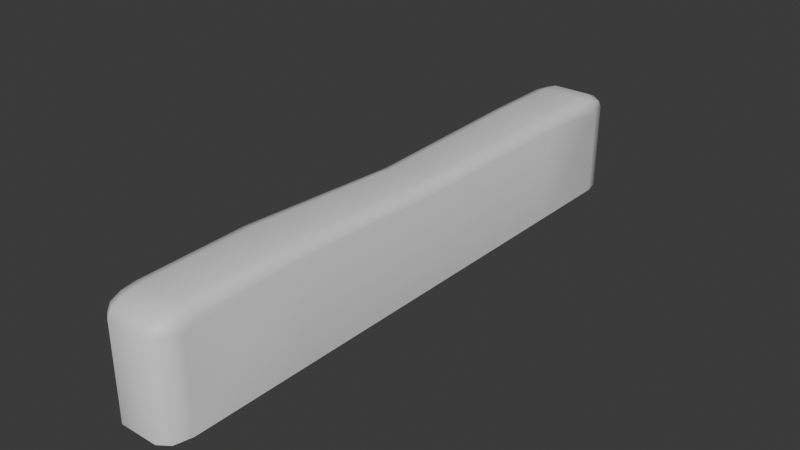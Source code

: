 # Source: Muret.blend  (saved by Blender 4.0.36; exported with 4.5.12 LTS)
import bpy
from mathutils import Matrix  # noqa: F401  (used for matrix-valued properties, if any)

bpy.ops.wm.read_factory_settings(use_empty=True)
scene = bpy.context.scene
scene.name = 'Scene'

# ---- collections
col_collection = bpy.data.collections.new('Collection'); scene.collection.children.link(col_collection)

# ---- materials (node trees are filled in below, after node groups)
mat_material = bpy.data.materials.new('Material')
mat_material.alpha_threshold = 0.0
mat_material.use_transparent_shadow = False
mat_material.roughness = 0.5
mat_material.line_color = (0.0, 0.0, 0.0, 1.0)

# ---- node groups
ng_auto_smooth = bpy.data.node_groups.new('Auto Smooth', 'GeometryNodeTree')
_s = ng_auto_smooth.interface.new_socket(name='Geometry', in_out='OUTPUT', socket_type='NodeSocketGeometry')
_s = ng_auto_smooth.interface.new_socket(name='Geometry', in_out='INPUT', socket_type='NodeSocketGeometry')
_s = ng_auto_smooth.interface.new_socket(name='Angle', in_out='INPUT', socket_type='NodeSocketFloat')
_s.subtype = 'ANGLE'
_s.min_value = 0.0
_s.max_value = 3.142
ng_auto_smooth.is_modifier = True
_N = ng_auto_smooth.nodes; _L = ng_auto_smooth.links
n0 = _N.new('NodeGroupOutput'); n0.name = 'Group Output'; n0.location = (480, -100)
n1 = _N.new('NodeGroupInput'); n1.name = 'Group Input'; n1.location = (-420, -300)
n2 = _N.new('NodeGroupInput'); n2.name = 'Group Input.001'; n2.location = (-60, -100)
n3 = _N.new('GeometryNodeSetShadeSmooth'); n3.name = 'Set Shade Smooth'; n3.location = (120, -100)
n3.domain = 'EDGE'
n4 = _N.new('GeometryNodeSetShadeSmooth'); n4.name = 'Set Shade Smooth.001'; n4.location = (300, -100)
n5 = _N.new('GeometryNodeInputMeshEdgeAngle'); n5.name = 'Edge Angle'; n5.location = (-420, -220)
n6 = _N.new('GeometryNodeInputEdgeSmooth'); n6.name = 'Is Edge Smooth'; n6.location = (-60, -160)
n7 = _N.new('GeometryNodeInputShadeSmooth'); n7.name = 'Is Face Smooth'; n7.location = (-240, -340)
n8 = _N.new('FunctionNodeBooleanMath'); n8.name = 'Boolean Math'; n8.location = (-60, -220)
n9 = _N.new('FunctionNodeCompare'); n9.name = 'Compare'; n9.location = (-240, -180)
n9.operation = 'LESS_EQUAL'
_L.new(n5.outputs[0], n9.inputs[0])
_L.new(n4.outputs[0], n0.inputs[0])
_L.new(n1.outputs[1], n9.inputs[1])
_L.new(n9.outputs[0], n8.inputs[0])
_L.new(n7.outputs[0], n8.inputs[1])
_L.new(n2.outputs[0], n3.inputs[0])
_L.new(n6.outputs[0], n3.inputs[1])
_L.new(n3.outputs[0], n4.inputs[0])
_L.new(n8.outputs[0], n3.inputs[2])
n0.is_active_output = True

# ---- material node trees
mat_material.use_nodes = True; mat_material.node_tree.nodes.clear()
_N = mat_material.node_tree.nodes; _L = mat_material.node_tree.links
n0 = _N.new('ShaderNodeOutputMaterial'); n0.name = 'Material Output'; n0.location = (300, 300)
n1 = _N.new('ShaderNodeBsdfPrincipled'); n1.name = 'Principled BSDF'; n1.location = (10, 300)
n1.inputs[3].default_value = 1.45
_L.new(n1.outputs[0], n0.inputs[0])
n0.is_active_output = True

# ---- world
world_world = bpy.data.worlds.new('World'); scene.world = world_world
world_world.use_nodes = True; world_world.node_tree.nodes.clear()
_N = world_world.node_tree.nodes; _L = world_world.node_tree.links
n0 = _N.new('ShaderNodeOutputWorld'); n0.name = 'World Output'; n0.location = (300, 300)
n1 = _N.new('ShaderNodeBackground'); n1.name = 'Background'; n1.location = (10, 300)
n1.inputs[0].default_value = (0.05088, 0.05088, 0.05088, 1.0)
_L.new(n1.outputs[0], n0.inputs[0])
n0.is_active_output = True
world_world.color = (0.05088, 0.05088, 0.05088)
world_world.use_sun_shadow = False
world_world.sun_shadow_jitter_overblur = 0.0

# ---- meshes
me_cube = bpy.data.meshes.new('Cube')
me_cube.from_pydata([(-0.1901, -0.8872, -0.3003), (0.1901, -0.8872, -0.3003), (0.1901, 1.062, -0.3003), (-0.1901, 1.062, -0.3003), (-0.1901, 0.08743, -0.3003), (0.1901, 0.08743, -0.3003), (0.1083, 1.69, -0.3003), (0.1901, 1.552, -0.3003), (0.1661, 1.649, -0.3003), (0.1901, -1.552, -0.3003), (0.1083, -1.69, -0.3003), (0.1661, -1.649, -0.3003), (-0.1901, 1.552, -0.3003), (-0.1083, 1.69, -0.3003), (-0.1661, 1.649, -0.3003), (-0.1083, -1.69, -0.3003), (-0.1901, -1.552, -0.3003), (-0.1661, -1.649, -0.3003), (0.1083, -0.8872, 0.3174), (0.1901, -0.8872, 0.2557), (0.1661, -0.8872, 0.2993), (-0.1901, -0.8872, 0.2556), (-0.1083, -0.8872, 0.3174), (-0.1661, -0.8872, 0.2993), (-0.1083, 1.062, 0.2962), (-0.1901, 1.062, 0.2344), (-0.1661, 1.062, 0.2781), (0.1901, 1.062, 0.2345), (0.1083, 1.062, 0.2962), (0.1661, 1.062, 0.2781), (0.1901, 0.08743, 0.2236), (0.1085, 0.08743, 0.2807), (0.1662, 0.08743, 0.2659), (-0.1901, 0.08743, 0.202), (-0.1085, 0.08743, 0.2684), (-0.1662, 0.08743, 0.2471), (0.1901, 1.552, 0.1933), (0.1083, 1.69, 0.2015), (0.1661, 1.649, 0.1991), (0.1901, 1.452, 0.2371), (0.1083, 1.468, 0.2989), (0.1661, 1.463, 0.2808), (0.1901, 1.536, 0.2185), (0.1083, 1.66, 0.2507), (0.1661, 1.624, 0.2413), (0.1901, 1.509, 0.2307), (0.1083, 1.579, 0.2864), (0.1661, 1.558, 0.2701), (-0.1901, 1.453, 0.237), (-0.1083, 1.468, 0.2989), (-0.1661, 1.464, 0.2807), (-0.1901, 1.552, 0.1933), (-0.1083, 1.69, 0.2015), (-0.1661, 1.649, 0.1991), (-0.1901, 1.509, 0.2307), (-0.1083, 1.579, 0.2864), (-0.1661, 1.558, 0.2701), (-0.1901, 1.536, 0.2185), (-0.1083, 1.66, 0.2507), (-0.1661, 1.624, 0.2413), (0.1901, -1.474, 0.2432), (0.1083, -1.498, 0.3044), (0.1661, -1.491, 0.2865), (0.1901, -1.552, 0.2069), (0.1083, -1.69, 0.2149), (0.1661, -1.649, 0.2126), (0.1901, -1.519, 0.2369), (0.1083, -1.594, 0.2909), (0.1661, -1.572, 0.2751), (0.1901, -1.54, 0.2271), (0.1083, -1.664, 0.2582), (0.1661, -1.628, 0.2491), (-0.1901, -1.552, 0.2069), (-0.1083, -1.69, 0.2149), (-0.1661, -1.649, 0.2126), (-0.1901, -1.475, 0.2431), (-0.1083, -1.498, 0.3044), (-0.1661, -1.492, 0.2864), (-0.1901, -1.54, 0.2271), (-0.1083, -1.664, 0.2582), (-0.1661, -1.628, 0.2491), (-0.1901, -1.519, 0.2369), (-0.1083, -1.594, 0.2909), (-0.1661, -1.572, 0.2751)], [], [(31, 34, 22, 18), (0, 21, 33, 4), (1, 19, 60, 66, 69, 63, 9), (0, 1, 9, 11, 10, 15, 17, 16), (4, 33, 25, 3), (18, 22, 76, 61), (4, 5, 1, 0), (5, 30, 19, 1), (16, 72, 78, 81, 75, 21, 0), (7, 36, 42, 45, 39, 27, 2), (12, 14, 13, 6, 8, 7, 2, 3), (2, 27, 30, 5), (28, 24, 34, 31), (40, 49, 24, 28), (3, 2, 5, 4), (58, 43, 37, 52), (55, 46, 43, 58), (61, 76, 82, 67), (49, 40, 46, 55), (10, 64, 73, 15), (70, 79, 73, 64), (67, 82, 79, 70), (3, 25, 48, 54, 57, 51, 12), (31, 18, 20, 32), (32, 20, 19, 30), (34, 24, 26, 35), (35, 26, 25, 33), (28, 31, 32, 29), (29, 32, 30, 27), (22, 34, 35, 23), (23, 35, 33, 21), (54, 48, 50, 56), (56, 50, 49, 55), (39, 45, 47, 41), (41, 47, 46, 40), (57, 54, 56, 59), (59, 56, 55, 58), (45, 42, 44, 47), (47, 44, 43, 46), (51, 57, 59, 53), (53, 59, 58, 52), (42, 36, 38, 44), (44, 38, 37, 43), (6, 37, 38, 8), (8, 38, 36, 7), (40, 28, 29, 41), (41, 29, 27, 39), (12, 51, 53, 14), (14, 53, 52, 13), (48, 25, 26, 50), (50, 26, 24, 49), (66, 60, 62, 68), (68, 62, 61, 67), (75, 81, 83, 77), (77, 83, 82, 76), (69, 66, 68, 71), (71, 68, 67, 70), (81, 78, 80, 83), (83, 80, 79, 82), (63, 69, 71, 65), (65, 71, 70, 64), (78, 72, 74, 80), (80, 74, 73, 79), (18, 61, 62, 20), (20, 62, 60, 19), (64, 10, 11, 65), (65, 11, 9, 63), (72, 16, 17, 74), (74, 17, 15, 73), (21, 75, 77, 23), (23, 77, 76, 22), (13, 52, 37, 6)])
me_cube.polygons.foreach_set('use_smooth', [True] * 72)
_uv = me_cube.uv_layers.new(name='UVMap')
_uv.uv.foreach_set('vector', [0.6786, 0.6185, 0.8214, 0.6185, 0.8212, 0.6906, 0.6788, 0.6906, 0.375, 0.05937, 0.6, 0.05937, 0.5976, 0.1315, 0.375, 0.1315, 0.375, 0.6906, 0.6, 0.6906, 0.5996, 0.734, 0.5973, 0.7373, 0.5935, 0.7389, 0.5852, 0.7398, 0.375, 0.7398, 0.125, 0.6906, 0.375, 0.6906, 0.375, 0.7398, 0.3592, 0.747, 0.3212, 0.75, 0.1788, 0.75, 0.1408, 0.747, 0.125, 0.7398, 0.375, 0.1315, 0.5976, 0.1315, 0.5991, 0.2036, 0.375, 0.2036, 0.6788, 0.6906, 0.8212, 0.6906, 0.8212, 0.7358, 0.6788, 0.7358, 0.125, 0.6185, 0.375, 0.6185, 0.375, 0.6906, 0.125, 0.6906, 0.375, 0.6185, 0.5987, 0.6185, 0.6, 0.6906, 0.375, 0.6906, 0.375, 0.01022, 0.5852, 0.01022, 0.5935, 0.01111, 0.5973, 0.01266, 0.5995, 0.0159, 0.6, 0.05937, 0.375, 0.05937, 0.375, 0.5102, 0.5808, 0.5102, 0.5913, 0.5113, 0.5965, 0.5134, 0.5993, 0.5176, 0.5991, 0.5464, 0.375, 0.5464, 0.125, 0.5102, 0.1408, 0.503, 0.1788, 0.5, 0.3212, 0.5, 0.3592, 0.503, 0.375, 0.5102, 0.375, 0.5464, 0.125, 0.5464, 0.375, 0.5464, 0.5991, 0.5464, 0.5987, 0.6185, 0.375, 0.6185, 0.6788, 0.5464, 0.8212, 0.5464, 0.8214, 0.6185, 0.6786, 0.6185, 0.6788, 0.5164, 0.8212, 0.5164, 0.8212, 0.5464, 0.6788, 0.5464, 0.125, 0.5464, 0.375, 0.5464, 0.375, 0.6185, 0.125, 0.6185, 0.6043, 0.3038, 0.6043, 0.4462, 0.5839, 0.4462, 0.5839, 0.3038, 0.625, 0.3038, 0.625, 0.4462, 0.6043, 0.4462, 0.6043, 0.3038, 0.6788, 0.7358, 0.8212, 0.7358, 0.8212, 0.75, 0.6788, 0.75, 0.8212, 0.5164, 0.6788, 0.5164, 0.6788, 0.5, 0.8212, 0.5, 0.375, 0.8038, 0.5894, 0.8038, 0.5894, 0.9462, 0.375, 0.9462, 0.6075, 0.8038, 0.6075, 0.9462, 0.5894, 0.9462, 0.5894, 0.8038, 0.625, 0.8038, 0.625, 0.9462, 0.6075, 0.9462, 0.6075, 0.8038, 0.375, 0.2036, 0.5991, 0.2036, 0.5992, 0.2325, 0.5965, 0.2366, 0.5913, 0.2387, 0.5808, 0.2398, 0.375, 0.2398, 0.6786, 0.6185, 0.6788, 0.6906, 0.625, 0.6906, 0.625, 0.6185, 0.625, 0.6185, 0.625, 0.6906, 0.6, 0.6906, 0.5987, 0.6185, 0.8214, 0.6185, 0.8212, 0.5464, 0.875, 0.5467, 0.875, 0.6185, 0.625, 0.1315, 0.625, 0.2033, 0.5991, 0.2036, 0.5976, 0.1315, 0.6788, 0.5464, 0.6786, 0.6185, 0.625, 0.6185, 0.625, 0.5465, 0.625, 0.5465, 0.625, 0.6185, 0.5987, 0.6185, 0.5991, 0.5464, 0.8212, 0.6906, 0.8214, 0.6185, 0.875, 0.6185, 0.875, 0.6903, 0.625, 0.05974, 0.625, 0.1315, 0.5976, 0.1315, 0.6, 0.05937, 0.5965, 0.2366, 0.5992, 0.2325, 0.6247, 0.234, 0.62, 0.241, 0.875, 0.5016, 0.875, 0.5156, 0.8212, 0.5164, 0.8212, 0.5, 0.5993, 0.5176, 0.5965, 0.5134, 0.62, 0.509, 0.6247, 0.516, 0.625, 0.5156, 0.625, 0.5016, 0.6788, 0.5, 0.6788, 0.5164, 0.5913, 0.2387, 0.5965, 0.2366, 0.618, 0.2424, 0.6059, 0.2472, 0.6063, 0.25, 0.623, 0.25, 0.625, 0.3038, 0.6043, 0.3038, 0.5965, 0.5134, 0.5913, 0.5113, 0.6059, 0.5028, 0.618, 0.5076, 0.623, 0.5, 0.6063, 0.5, 0.6043, 0.4462, 0.625, 0.4462, 0.5808, 0.2398, 0.5913, 0.2387, 0.6024, 0.249, 0.5838, 0.25, 0.5838, 0.25, 0.6024, 0.249, 0.6043, 0.3038, 0.5839, 0.3038, 0.5913, 0.5113, 0.5808, 0.5102, 0.5838, 0.5, 0.6024, 0.501, 0.6024, 0.501, 0.5838, 0.5, 0.5839, 0.4462, 0.6043, 0.4462, 0.375, 0.4462, 0.5839, 0.4462, 0.5838, 0.5, 0.375, 0.5, 0.375, 0.5, 0.5838, 0.5, 0.5808, 0.5102, 0.375, 0.5102, 0.6788, 0.5164, 0.6788, 0.5464, 0.625, 0.5465, 0.625, 0.5168, 0.625, 0.5168, 0.625, 0.5465, 0.5991, 0.5464, 0.5993, 0.5176, 0.375, 0.2398, 0.5808, 0.2398, 0.5838, 0.25, 0.375, 0.25, 0.375, 0.25, 0.5838, 0.25, 0.5839, 0.3038, 0.375, 0.3038, 0.5992, 0.2325, 0.5991, 0.2036, 0.625, 0.2036, 0.625, 0.2332, 0.875, 0.5168, 0.875, 0.5464, 0.8212, 0.5464, 0.8212, 0.5164, 0.5973, 0.7373, 0.5996, 0.734, 0.6248, 0.7362, 0.6208, 0.7422, 0.625, 0.7485, 0.625, 0.7366, 0.6788, 0.7358, 0.6788, 0.75, 0.5995, 0.0159, 0.5973, 0.01266, 0.6208, 0.007811, 0.6247, 0.01376, 0.875, 0.7366, 0.875, 0.7485, 0.8212, 0.75, 0.8212, 0.7358, 0.5935, 0.7389, 0.5973, 0.7373, 0.619, 0.7435, 0.6086, 0.7476, 0.6093, 0.75, 0.6232, 0.75, 0.625, 0.8038, 0.6075, 0.8038, 0.5973, 0.01266, 0.5935, 0.01111, 0.6086, 0.002427, 0.619, 0.006545, 0.6232, 1.0, 0.6093, 1.0, 0.6075, 0.9462, 0.625, 0.9462, 0.5852, 0.7398, 0.5935, 0.7389, 0.6055, 0.7492, 0.5894, 0.75, 0.5894, 0.75, 0.6055, 0.7492, 0.6075, 0.8038, 0.5894, 0.8038, 0.5935, 0.01111, 0.5852, 0.01022, 0.5904, 9.938e-05, 0.6054, 0.0017, 0.6056, 1.0, 0.5904, 1.0, 0.5894, 0.9462, 0.6075, 0.9462, 0.6788, 0.6906, 0.6788, 0.7358, 0.625, 0.7355, 0.625, 0.6906, 0.625, 0.6906, 0.625, 0.7355, 0.5996, 0.734, 0.6, 0.6906, 0.5894, 0.8038, 0.375, 0.8038, 0.375, 0.75, 0.5894, 0.75, 0.5894, 0.75, 0.375, 0.75, 0.375, 0.7398, 0.5852, 0.7398, 0.5852, 0.01022, 0.375, 0.01022, 0.375, 0.0, 0.5885, 0.0, 0.5885, 1.0, 0.375, 1.0, 0.375, 0.9462, 0.5894, 0.9462, 0.6, 0.05937, 0.5995, 0.0159, 0.625, 0.01452, 0.625, 0.05923, 0.875, 0.6908, 0.875, 0.7355, 0.8212, 0.7358, 0.8212, 0.6906, 0.375, 0.3038, 0.5839, 0.3038, 0.5839, 0.4462, 0.375, 0.4462])
me_cube.materials.append(mat_material)
me_cube.use_mirror_vertex_groups = False
me_cube.update()

# ---- objects
ob_cube = bpy.data.objects.new('Cube', me_cube)

# ---- transforms, parenting, visibility, modifiers, constraints
ob_cube.location = (0.0, 0.0, 0.0)
ob_cube.lock_rotations_4d = False
ob_cube.empty_display_type = 'ARROWS'
ob_cube.lineart.crease_threshold = 0.0
_m = ob_cube.modifiers.new('Auto Smooth', 'NODES')
_m.node_group = ng_auto_smooth
_gi = [s.identifier for s in ng_auto_smooth.interface.items_tree if s.item_type == 'SOCKET' and s.in_out == 'INPUT']
_m[_gi[1]] = 0.9058  # Angle

# ---- collection membership
col_collection.objects.link(ob_cube)

# ---- scene / render settings (as saved in the file)
scene.frame_start = 1; scene.frame_end = 250; scene.frame_set(1)
scene.render.engine = 'BLENDER_EEVEE_NEXT'
scene.cycles.sampling_pattern = 'TABULATED_SOBOL'
bpy.context.view_layer.update()

# ---- added for rendering (the .blend has no active camera and no usable light): camera, sun
cam_auto = bpy.data.cameras.new('AutoCamera')
cam_auto.lens = 50.0
cam_auto.sensor_width = 36.0
cam_auto.clip_end = 1000.0
ob_auto_camera = bpy.data.objects.new('AutoCamera', cam_auto)
scene.collection.objects.link(ob_auto_camera)
ob_auto_camera.location = (3.19803, -3.83764, 2.56697)
ob_auto_camera.rotation_euler = (1.09748, -7.21219e-08, 0.694738)
scene.camera = ob_auto_camera
light_auto_sun = bpy.data.lights.new('AutoSun', 'SUN')
light_auto_sun.energy = 3.0
light_auto_sun.angle = 0.0523599
ob_auto_sun = bpy.data.objects.new('AutoSun', light_auto_sun)
scene.collection.objects.link(ob_auto_sun)
ob_auto_sun.rotation_euler = (0.872665, 0.174533, 0.523599)
bpy.context.view_layer.update()
